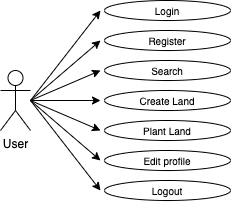

The diagram above was exported from draw.io. Its source (the exported page's mxGraphModel, read from the mxfile embedded in the PNG):
<mxGraphModel dx="442" dy="488" grid="1" gridSize="10" guides="1" tooltips="1" connect="1" arrows="1" fold="1" page="1" pageScale="1" pageWidth="827" pageHeight="1169" math="0" shadow="0">
  <root>
    <mxCell id="0" />
    <mxCell id="1" parent="0" />
    <mxCell id="O37fTyvrSPd9gBmtnWdZ-7" value="" style="edgeStyle=orthogonalEdgeStyle;rounded=0;orthogonalLoop=1;jettySize=auto;html=1;" edge="1" parent="1" source="O37fTyvrSPd9gBmtnWdZ-3">
      <mxGeometry relative="1" as="geometry">
        <mxPoint x="410" y="590" as="targetPoint" />
      </mxGeometry>
    </mxCell>
    <mxCell id="O37fTyvrSPd9gBmtnWdZ-3" value="User" style="shape=umlActor;verticalLabelPosition=bottom;labelBackgroundColor=#ffffff;verticalAlign=top;html=1;outlineConnect=0;" vertex="1" parent="1">
      <mxGeometry x="310" y="560" width="30" height="60" as="geometry" />
    </mxCell>
    <mxCell id="O37fTyvrSPd9gBmtnWdZ-8" value="" style="endArrow=classic;html=1;" edge="1" parent="1">
      <mxGeometry width="50" height="50" relative="1" as="geometry">
        <mxPoint x="340" y="590" as="sourcePoint" />
        <mxPoint x="410" y="560" as="targetPoint" />
      </mxGeometry>
    </mxCell>
    <mxCell id="O37fTyvrSPd9gBmtnWdZ-9" value="" style="endArrow=classic;html=1;" edge="1" parent="1">
      <mxGeometry width="50" height="50" relative="1" as="geometry">
        <mxPoint x="340" y="590" as="sourcePoint" />
        <mxPoint x="410" y="620" as="targetPoint" />
      </mxGeometry>
    </mxCell>
    <mxCell id="O37fTyvrSPd9gBmtnWdZ-10" value="" style="endArrow=classic;html=1;" edge="1" parent="1">
      <mxGeometry width="50" height="50" relative="1" as="geometry">
        <mxPoint x="340" y="590" as="sourcePoint" />
        <mxPoint x="410" y="530" as="targetPoint" />
      </mxGeometry>
    </mxCell>
    <mxCell id="O37fTyvrSPd9gBmtnWdZ-11" value="" style="endArrow=classic;html=1;" edge="1" parent="1">
      <mxGeometry width="50" height="50" relative="1" as="geometry">
        <mxPoint x="340" y="590" as="sourcePoint" />
        <mxPoint x="410" y="650" as="targetPoint" />
      </mxGeometry>
    </mxCell>
    <mxCell id="O37fTyvrSPd9gBmtnWdZ-12" value="" style="endArrow=classic;html=1;" edge="1" parent="1">
      <mxGeometry width="50" height="50" relative="1" as="geometry">
        <mxPoint x="340" y="590" as="sourcePoint" />
        <mxPoint x="410" y="500" as="targetPoint" />
      </mxGeometry>
    </mxCell>
    <mxCell id="O37fTyvrSPd9gBmtnWdZ-13" value="" style="endArrow=classic;html=1;" edge="1" parent="1">
      <mxGeometry width="50" height="50" relative="1" as="geometry">
        <mxPoint x="340" y="590" as="sourcePoint" />
        <mxPoint x="410" y="680" as="targetPoint" />
      </mxGeometry>
    </mxCell>
    <mxCell id="O37fTyvrSPd9gBmtnWdZ-14" value="&lt;font style=&quot;font-size: 10px&quot;&gt;Login&lt;/font&gt;" style="ellipse;whiteSpace=wrap;html=1;" vertex="1" parent="1">
      <mxGeometry x="414" y="490" width="126" height="20" as="geometry" />
    </mxCell>
    <mxCell id="O37fTyvrSPd9gBmtnWdZ-15" value="&lt;font style=&quot;font-size: 10px&quot;&gt;Register&lt;/font&gt;" style="ellipse;whiteSpace=wrap;html=1;" vertex="1" parent="1">
      <mxGeometry x="414" y="520" width="126" height="20" as="geometry" />
    </mxCell>
    <mxCell id="O37fTyvrSPd9gBmtnWdZ-16" value="&lt;font style=&quot;font-size: 10px&quot;&gt;Search&lt;/font&gt;" style="ellipse;whiteSpace=wrap;html=1;" vertex="1" parent="1">
      <mxGeometry x="414" y="550" width="126" height="20" as="geometry" />
    </mxCell>
    <mxCell id="O37fTyvrSPd9gBmtnWdZ-17" value="&lt;font style=&quot;font-size: 10px&quot;&gt;Create Land&lt;/font&gt;" style="ellipse;whiteSpace=wrap;html=1;" vertex="1" parent="1">
      <mxGeometry x="414" y="580" width="126" height="20" as="geometry" />
    </mxCell>
    <mxCell id="O37fTyvrSPd9gBmtnWdZ-18" value="&lt;font style=&quot;font-size: 10px&quot;&gt;Plant Land&lt;/font&gt;" style="ellipse;whiteSpace=wrap;html=1;" vertex="1" parent="1">
      <mxGeometry x="414" y="610" width="126" height="20" as="geometry" />
    </mxCell>
    <mxCell id="O37fTyvrSPd9gBmtnWdZ-20" value="&lt;font style=&quot;font-size: 10px&quot;&gt;Edit profile&lt;/font&gt;" style="ellipse;whiteSpace=wrap;html=1;" vertex="1" parent="1">
      <mxGeometry x="414" y="640" width="126" height="20" as="geometry" />
    </mxCell>
    <mxCell id="O37fTyvrSPd9gBmtnWdZ-21" value="&lt;font style=&quot;font-size: 10px&quot;&gt;Logout&lt;/font&gt;" style="ellipse;whiteSpace=wrap;html=1;" vertex="1" parent="1">
      <mxGeometry x="414" y="670" width="126" height="20" as="geometry" />
    </mxCell>
  </root>
</mxGraphModel>